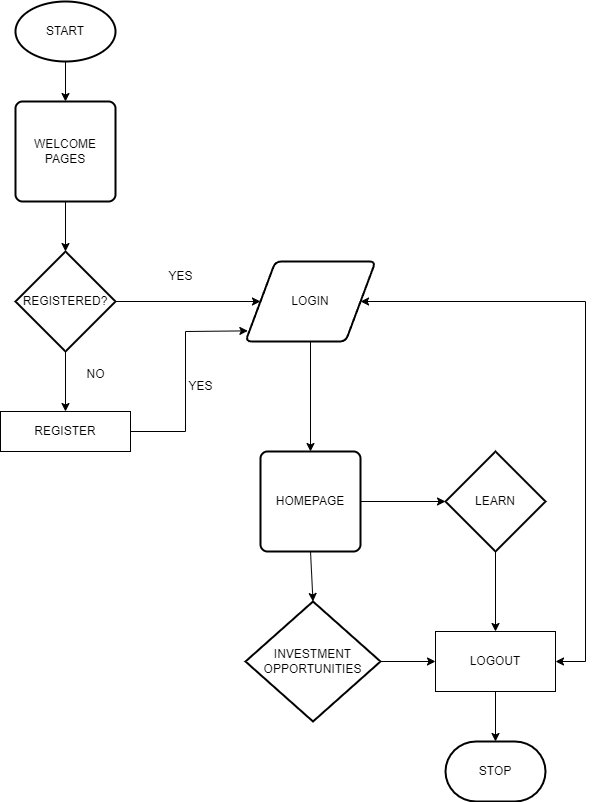

The diagram above was exported from draw.io. Its source (the exported page's mxGraphModel, read from the mxfile embedded in the PNG):
<mxGraphModel dx="1221" dy="826" grid="1" gridSize="10" guides="1" tooltips="1" connect="1" arrows="1" fold="1" page="1" pageScale="1" pageWidth="850" pageHeight="1100" math="0" shadow="0">
  <root>
    <mxCell id="0" />
    <mxCell id="1" parent="0" />
    <mxCell id="JMkpRrbRe8zlzlUR4qUp-27" value="START" style="strokeWidth=2;html=1;shape=mxgraph.flowchart.start_1;whiteSpace=wrap;" vertex="1" parent="1">
      <mxGeometry x="230" y="30" width="100" height="60" as="geometry" />
    </mxCell>
    <mxCell id="JMkpRrbRe8zlzlUR4qUp-28" value="REGISTERED?" style="strokeWidth=2;html=1;shape=mxgraph.flowchart.decision;whiteSpace=wrap;" vertex="1" parent="1">
      <mxGeometry x="230" y="280" width="100" height="100" as="geometry" />
    </mxCell>
    <mxCell id="JMkpRrbRe8zlzlUR4qUp-29" value="WELCOME PAGES" style="rounded=1;whiteSpace=wrap;html=1;absoluteArcSize=1;arcSize=14;strokeWidth=2;" vertex="1" parent="1">
      <mxGeometry x="230" y="130" width="100" height="100" as="geometry" />
    </mxCell>
    <mxCell id="JMkpRrbRe8zlzlUR4qUp-30" value="REGISTER" style="rounded=0;whiteSpace=wrap;html=1;" vertex="1" parent="1">
      <mxGeometry x="215" y="440" width="130" height="40" as="geometry" />
    </mxCell>
    <mxCell id="JMkpRrbRe8zlzlUR4qUp-31" value="LOGIN" style="shape=parallelogram;html=1;strokeWidth=2;perimeter=parallelogramPerimeter;whiteSpace=wrap;rounded=1;arcSize=12;size=0.23;" vertex="1" parent="1">
      <mxGeometry x="460" y="290" width="130" height="80" as="geometry" />
    </mxCell>
    <mxCell id="JMkpRrbRe8zlzlUR4qUp-33" value="HOMEPAGE" style="rounded=1;whiteSpace=wrap;html=1;absoluteArcSize=1;arcSize=14;strokeWidth=2;" vertex="1" parent="1">
      <mxGeometry x="475" y="480" width="100" height="100" as="geometry" />
    </mxCell>
    <mxCell id="JMkpRrbRe8zlzlUR4qUp-34" value="LEARN" style="strokeWidth=2;html=1;shape=mxgraph.flowchart.decision;whiteSpace=wrap;" vertex="1" parent="1">
      <mxGeometry x="660" y="480" width="100" height="100" as="geometry" />
    </mxCell>
    <mxCell id="JMkpRrbRe8zlzlUR4qUp-35" value="INVESTMENT&lt;br&gt;OPPORTUNITIES" style="strokeWidth=2;html=1;shape=mxgraph.flowchart.decision;whiteSpace=wrap;" vertex="1" parent="1">
      <mxGeometry x="460" y="630" width="135" height="120" as="geometry" />
    </mxCell>
    <mxCell id="JMkpRrbRe8zlzlUR4qUp-36" value="LOGOUT" style="rounded=0;whiteSpace=wrap;html=1;" vertex="1" parent="1">
      <mxGeometry x="650" y="660" width="120" height="60" as="geometry" />
    </mxCell>
    <mxCell id="JMkpRrbRe8zlzlUR4qUp-37" value="STOP" style="strokeWidth=2;html=1;shape=mxgraph.flowchart.terminator;whiteSpace=wrap;" vertex="1" parent="1">
      <mxGeometry x="660" y="770" width="100" height="60" as="geometry" />
    </mxCell>
    <mxCell id="JMkpRrbRe8zlzlUR4qUp-38" value="" style="endArrow=classic;html=1;rounded=0;entryX=0.5;entryY=0;entryDx=0;entryDy=0;exitX=0.5;exitY=1;exitDx=0;exitDy=0;exitPerimeter=0;" edge="1" parent="1" source="JMkpRrbRe8zlzlUR4qUp-27" target="JMkpRrbRe8zlzlUR4qUp-29">
      <mxGeometry width="50" height="50" relative="1" as="geometry">
        <mxPoint x="390" y="450" as="sourcePoint" />
        <mxPoint x="440" y="400" as="targetPoint" />
        <Array as="points" />
      </mxGeometry>
    </mxCell>
    <mxCell id="JMkpRrbRe8zlzlUR4qUp-39" value="" style="endArrow=classic;html=1;rounded=0;exitX=0.5;exitY=1;exitDx=0;exitDy=0;entryX=0.5;entryY=0;entryDx=0;entryDy=0;entryPerimeter=0;" edge="1" parent="1" source="JMkpRrbRe8zlzlUR4qUp-29" target="JMkpRrbRe8zlzlUR4qUp-28">
      <mxGeometry width="50" height="50" relative="1" as="geometry">
        <mxPoint x="390" y="450" as="sourcePoint" />
        <mxPoint x="440" y="400" as="targetPoint" />
      </mxGeometry>
    </mxCell>
    <mxCell id="JMkpRrbRe8zlzlUR4qUp-40" value="" style="endArrow=classic;html=1;rounded=0;entryX=0;entryY=0.5;entryDx=0;entryDy=0;exitX=1;exitY=0.5;exitDx=0;exitDy=0;exitPerimeter=0;" edge="1" parent="1" source="JMkpRrbRe8zlzlUR4qUp-28" target="JMkpRrbRe8zlzlUR4qUp-31">
      <mxGeometry width="50" height="50" relative="1" as="geometry">
        <mxPoint x="390" y="450" as="sourcePoint" />
        <mxPoint x="440" y="400" as="targetPoint" />
      </mxGeometry>
    </mxCell>
    <mxCell id="JMkpRrbRe8zlzlUR4qUp-41" value="YES" style="text;html=1;align=center;verticalAlign=middle;resizable=0;points=[];autosize=1;strokeColor=none;fillColor=none;" vertex="1" parent="1">
      <mxGeometry x="370" y="290" width="50" height="30" as="geometry" />
    </mxCell>
    <mxCell id="JMkpRrbRe8zlzlUR4qUp-42" value="" style="endArrow=classic;html=1;rounded=0;exitX=0.5;exitY=1;exitDx=0;exitDy=0;exitPerimeter=0;entryX=0.5;entryY=0;entryDx=0;entryDy=0;" edge="1" parent="1" source="JMkpRrbRe8zlzlUR4qUp-28" target="JMkpRrbRe8zlzlUR4qUp-30">
      <mxGeometry width="50" height="50" relative="1" as="geometry">
        <mxPoint x="390" y="450" as="sourcePoint" />
        <mxPoint x="440" y="400" as="targetPoint" />
      </mxGeometry>
    </mxCell>
    <mxCell id="JMkpRrbRe8zlzlUR4qUp-43" value="NO" style="text;html=1;align=center;verticalAlign=middle;resizable=0;points=[];autosize=1;strokeColor=none;fillColor=none;" vertex="1" parent="1">
      <mxGeometry x="290" y="388" width="40" height="30" as="geometry" />
    </mxCell>
    <mxCell id="JMkpRrbRe8zlzlUR4qUp-44" value="" style="endArrow=classic;html=1;rounded=0;entryX=0.018;entryY=0.867;entryDx=0;entryDy=0;entryPerimeter=0;exitX=1;exitY=0.5;exitDx=0;exitDy=0;" edge="1" parent="1" source="JMkpRrbRe8zlzlUR4qUp-30" target="JMkpRrbRe8zlzlUR4qUp-31">
      <mxGeometry width="50" height="50" relative="1" as="geometry">
        <mxPoint x="390" y="450" as="sourcePoint" />
        <mxPoint x="440" y="400" as="targetPoint" />
        <Array as="points">
          <mxPoint x="400" y="460" />
          <mxPoint x="400" y="360" />
        </Array>
      </mxGeometry>
    </mxCell>
    <mxCell id="JMkpRrbRe8zlzlUR4qUp-45" value="YES" style="text;html=1;align=center;verticalAlign=middle;resizable=0;points=[];autosize=1;strokeColor=none;fillColor=none;" vertex="1" parent="1">
      <mxGeometry x="390" y="400" width="50" height="30" as="geometry" />
    </mxCell>
    <mxCell id="JMkpRrbRe8zlzlUR4qUp-47" value="" style="endArrow=classic;html=1;rounded=0;entryX=0.5;entryY=0;entryDx=0;entryDy=0;exitX=0.5;exitY=1;exitDx=0;exitDy=0;" edge="1" parent="1" source="JMkpRrbRe8zlzlUR4qUp-31" target="JMkpRrbRe8zlzlUR4qUp-33">
      <mxGeometry width="50" height="50" relative="1" as="geometry">
        <mxPoint x="400" y="450" as="sourcePoint" />
        <mxPoint x="450" y="400" as="targetPoint" />
      </mxGeometry>
    </mxCell>
    <mxCell id="JMkpRrbRe8zlzlUR4qUp-48" value="" style="endArrow=classic;html=1;rounded=0;entryX=0.5;entryY=0;entryDx=0;entryDy=0;entryPerimeter=0;exitX=0.5;exitY=1;exitDx=0;exitDy=0;" edge="1" parent="1" source="JMkpRrbRe8zlzlUR4qUp-33" target="JMkpRrbRe8zlzlUR4qUp-35">
      <mxGeometry width="50" height="50" relative="1" as="geometry">
        <mxPoint x="400" y="450" as="sourcePoint" />
        <mxPoint x="450" y="400" as="targetPoint" />
      </mxGeometry>
    </mxCell>
    <mxCell id="JMkpRrbRe8zlzlUR4qUp-49" value="" style="endArrow=classic;html=1;rounded=0;entryX=0;entryY=0.5;entryDx=0;entryDy=0;entryPerimeter=0;exitX=1;exitY=0.5;exitDx=0;exitDy=0;" edge="1" parent="1" source="JMkpRrbRe8zlzlUR4qUp-33" target="JMkpRrbRe8zlzlUR4qUp-34">
      <mxGeometry width="50" height="50" relative="1" as="geometry">
        <mxPoint x="400" y="450" as="sourcePoint" />
        <mxPoint x="450" y="400" as="targetPoint" />
      </mxGeometry>
    </mxCell>
    <mxCell id="JMkpRrbRe8zlzlUR4qUp-50" value="" style="endArrow=classic;html=1;rounded=0;entryX=0.5;entryY=0;entryDx=0;entryDy=0;" edge="1" parent="1" source="JMkpRrbRe8zlzlUR4qUp-34" target="JMkpRrbRe8zlzlUR4qUp-36">
      <mxGeometry width="50" height="50" relative="1" as="geometry">
        <mxPoint x="400" y="450" as="sourcePoint" />
        <mxPoint x="450" y="400" as="targetPoint" />
      </mxGeometry>
    </mxCell>
    <mxCell id="JMkpRrbRe8zlzlUR4qUp-51" value="" style="endArrow=classic;html=1;rounded=0;entryX=0;entryY=0.5;entryDx=0;entryDy=0;exitX=1;exitY=0.5;exitDx=0;exitDy=0;exitPerimeter=0;" edge="1" parent="1" source="JMkpRrbRe8zlzlUR4qUp-35" target="JMkpRrbRe8zlzlUR4qUp-36">
      <mxGeometry width="50" height="50" relative="1" as="geometry">
        <mxPoint x="400" y="450" as="sourcePoint" />
        <mxPoint x="450" y="400" as="targetPoint" />
      </mxGeometry>
    </mxCell>
    <mxCell id="JMkpRrbRe8zlzlUR4qUp-52" value="" style="endArrow=classic;html=1;rounded=0;entryX=0.5;entryY=0;entryDx=0;entryDy=0;entryPerimeter=0;exitX=0.5;exitY=1;exitDx=0;exitDy=0;" edge="1" parent="1" source="JMkpRrbRe8zlzlUR4qUp-36" target="JMkpRrbRe8zlzlUR4qUp-37">
      <mxGeometry width="50" height="50" relative="1" as="geometry">
        <mxPoint x="400" y="450" as="sourcePoint" />
        <mxPoint x="450" y="400" as="targetPoint" />
      </mxGeometry>
    </mxCell>
    <mxCell id="JMkpRrbRe8zlzlUR4qUp-54" value="" style="endArrow=classic;startArrow=classic;html=1;rounded=0;entryX=1;entryY=0.5;entryDx=0;entryDy=0;exitX=1;exitY=0.5;exitDx=0;exitDy=0;" edge="1" parent="1" source="JMkpRrbRe8zlzlUR4qUp-36" target="JMkpRrbRe8zlzlUR4qUp-31">
      <mxGeometry width="50" height="50" relative="1" as="geometry">
        <mxPoint x="400" y="450" as="sourcePoint" />
        <mxPoint x="450" y="400" as="targetPoint" />
        <Array as="points">
          <mxPoint x="800" y="690" />
          <mxPoint x="800" y="330" />
        </Array>
      </mxGeometry>
    </mxCell>
  </root>
</mxGraphModel>